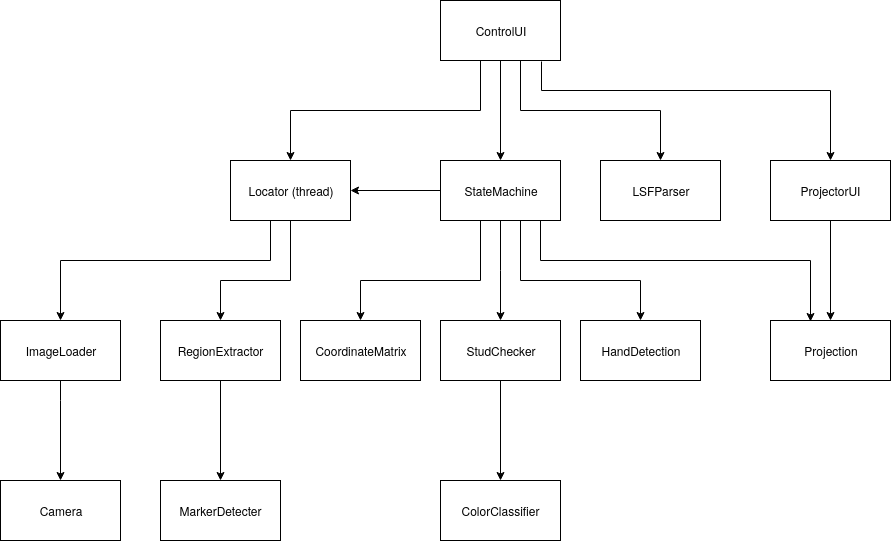

The diagram above was exported from draw.io. Its source (the exported page's mxGraphModel, read from the mxfile embedded in the PNG):
<mxGraphModel dx="1644" dy="805" grid="1" gridSize="10" guides="1" tooltips="1" connect="1" arrows="1" fold="1" page="1" pageScale="1" pageWidth="1100" pageHeight="850" background="#ffffff" math="0" shadow="0">
  <root>
    <mxCell id="0" />
    <mxCell id="1" parent="0" />
    <mxCell id="LCN6hLlaYe89FL7zq4eO-15" style="edgeStyle=orthogonalEdgeStyle;rounded=0;orthogonalLoop=1;jettySize=auto;html=1;exitX=0.5;exitY=1;exitDx=0;exitDy=0;entryX=0.5;entryY=0;entryDx=0;entryDy=0;" parent="1" source="LCN6hLlaYe89FL7zq4eO-3" target="LCN6hLlaYe89FL7zq4eO-10" edge="1">
      <mxGeometry relative="1" as="geometry" />
    </mxCell>
    <mxCell id="lKRKNcNFi3qvnG5uZuLq-2" style="edgeStyle=orthogonalEdgeStyle;rounded=0;orthogonalLoop=1;jettySize=auto;html=1;exitX=0.25;exitY=1;exitDx=0;exitDy=0;entryX=0.5;entryY=0;entryDx=0;entryDy=0;" edge="1" parent="1" source="LCN6hLlaYe89FL7zq4eO-3" target="LCN6hLlaYe89FL7zq4eO-34">
      <mxGeometry relative="1" as="geometry">
        <Array as="points">
          <mxPoint x="550" y="80" />
          <mxPoint x="550" y="130" />
          <mxPoint x="360" y="130" />
        </Array>
      </mxGeometry>
    </mxCell>
    <mxCell id="lKRKNcNFi3qvnG5uZuLq-5" style="edgeStyle=orthogonalEdgeStyle;rounded=0;orthogonalLoop=1;jettySize=auto;html=1;exitX=0.842;exitY=1.017;exitDx=0;exitDy=0;entryX=0.5;entryY=0;entryDx=0;entryDy=0;exitPerimeter=0;" edge="1" parent="1" source="LCN6hLlaYe89FL7zq4eO-3" target="LCN6hLlaYe89FL7zq4eO-4">
      <mxGeometry relative="1" as="geometry">
        <Array as="points">
          <mxPoint x="611" y="110" />
          <mxPoint x="900" y="110" />
        </Array>
      </mxGeometry>
    </mxCell>
    <mxCell id="LCN6hLlaYe89FL7zq4eO-3" value="&lt;div&gt;ControlUI&lt;/div&gt;" style="rounded=0;whiteSpace=wrap;html=1;" parent="1" vertex="1">
      <mxGeometry x="510" y="20" width="120" height="60" as="geometry" />
    </mxCell>
    <mxCell id="LCN6hLlaYe89FL7zq4eO-21" style="edgeStyle=orthogonalEdgeStyle;rounded=0;orthogonalLoop=1;jettySize=auto;html=1;exitX=0.5;exitY=1;exitDx=0;exitDy=0;" parent="1" source="LCN6hLlaYe89FL7zq4eO-4" target="LCN6hLlaYe89FL7zq4eO-18" edge="1">
      <mxGeometry relative="1" as="geometry" />
    </mxCell>
    <mxCell id="LCN6hLlaYe89FL7zq4eO-4" value="&lt;div&gt;ProjectorUI&lt;/div&gt;" style="rounded=0;whiteSpace=wrap;html=1;" parent="1" vertex="1">
      <mxGeometry x="840" y="180" width="120" height="60" as="geometry" />
    </mxCell>
    <mxCell id="LCN6hLlaYe89FL7zq4eO-38" style="edgeStyle=orthogonalEdgeStyle;rounded=0;orthogonalLoop=1;jettySize=auto;html=1;exitX=0.5;exitY=1;exitDx=0;exitDy=0;" parent="1" source="LCN6hLlaYe89FL7zq4eO-5" target="LCN6hLlaYe89FL7zq4eO-6" edge="1">
      <mxGeometry relative="1" as="geometry">
        <Array as="points">
          <mxPoint x="130" y="420" />
          <mxPoint x="130" y="420" />
        </Array>
      </mxGeometry>
    </mxCell>
    <mxCell id="LCN6hLlaYe89FL7zq4eO-5" value="ImageLoader" style="rounded=0;whiteSpace=wrap;html=1;" parent="1" vertex="1">
      <mxGeometry x="70" y="340" width="120" height="60" as="geometry" />
    </mxCell>
    <mxCell id="LCN6hLlaYe89FL7zq4eO-6" value="&lt;div&gt;Camera&lt;/div&gt;" style="rounded=0;whiteSpace=wrap;html=1;" parent="1" vertex="1">
      <mxGeometry x="70" y="500" width="120" height="60" as="geometry" />
    </mxCell>
    <mxCell id="LCN6hLlaYe89FL7zq4eO-17" style="edgeStyle=orthogonalEdgeStyle;rounded=0;orthogonalLoop=1;jettySize=auto;html=1;exitX=0.75;exitY=1;exitDx=0;exitDy=0;" parent="1" source="LCN6hLlaYe89FL7zq4eO-3" target="LCN6hLlaYe89FL7zq4eO-13" edge="1">
      <mxGeometry relative="1" as="geometry">
        <Array as="points">
          <mxPoint x="590" y="80" />
          <mxPoint x="590" y="130" />
          <mxPoint x="730" y="130" />
        </Array>
      </mxGeometry>
    </mxCell>
    <mxCell id="LCN6hLlaYe89FL7zq4eO-31" style="edgeStyle=orthogonalEdgeStyle;rounded=0;orthogonalLoop=1;jettySize=auto;html=1;exitX=0.5;exitY=1;exitDx=0;exitDy=0;" parent="1" source="LCN6hLlaYe89FL7zq4eO-10" target="LCN6hLlaYe89FL7zq4eO-25" edge="1">
      <mxGeometry relative="1" as="geometry">
        <Array as="points">
          <mxPoint x="570" y="290" />
          <mxPoint x="570" y="290" />
        </Array>
      </mxGeometry>
    </mxCell>
    <mxCell id="LCN6hLlaYe89FL7zq4eO-43" style="edgeStyle=orthogonalEdgeStyle;rounded=0;orthogonalLoop=1;jettySize=auto;html=1;exitX=0.75;exitY=1;exitDx=0;exitDy=0;entryX=0.5;entryY=0;entryDx=0;entryDy=0;" parent="1" source="LCN6hLlaYe89FL7zq4eO-10" target="LCN6hLlaYe89FL7zq4eO-42" edge="1">
      <mxGeometry relative="1" as="geometry">
        <Array as="points">
          <mxPoint x="590" y="240" />
          <mxPoint x="590" y="300" />
          <mxPoint x="710" y="300" />
        </Array>
      </mxGeometry>
    </mxCell>
    <mxCell id="lKRKNcNFi3qvnG5uZuLq-1" style="edgeStyle=orthogonalEdgeStyle;rounded=0;orthogonalLoop=1;jettySize=auto;html=1;entryX=1;entryY=0.5;entryDx=0;entryDy=0;" edge="1" parent="1" source="LCN6hLlaYe89FL7zq4eO-10" target="LCN6hLlaYe89FL7zq4eO-34">
      <mxGeometry relative="1" as="geometry" />
    </mxCell>
    <mxCell id="lKRKNcNFi3qvnG5uZuLq-6" style="edgeStyle=orthogonalEdgeStyle;rounded=0;orthogonalLoop=1;jettySize=auto;html=1;exitX=0.75;exitY=1;exitDx=0;exitDy=0;" edge="1" parent="1" source="LCN6hLlaYe89FL7zq4eO-10">
      <mxGeometry relative="1" as="geometry">
        <mxPoint x="880" y="341" as="targetPoint" />
        <Array as="points">
          <mxPoint x="610" y="240" />
          <mxPoint x="610" y="280" />
          <mxPoint x="880" y="280" />
          <mxPoint x="880" y="341" />
        </Array>
      </mxGeometry>
    </mxCell>
    <mxCell id="LCN6hLlaYe89FL7zq4eO-10" value="&lt;div&gt;StateMachine&lt;/div&gt;" style="rounded=0;whiteSpace=wrap;html=1;" parent="1" vertex="1">
      <mxGeometry x="510" y="180" width="120" height="60" as="geometry" />
    </mxCell>
    <mxCell id="LCN6hLlaYe89FL7zq4eO-13" value="&lt;div&gt;LSFParser&lt;/div&gt;" style="rounded=0;whiteSpace=wrap;html=1;" parent="1" vertex="1">
      <mxGeometry x="670" y="180" width="120" height="60" as="geometry" />
    </mxCell>
    <mxCell id="LCN6hLlaYe89FL7zq4eO-18" value="Projection" style="rounded=0;whiteSpace=wrap;html=1;" parent="1" vertex="1">
      <mxGeometry x="840" y="340" width="120" height="60" as="geometry" />
    </mxCell>
    <mxCell id="LCN6hLlaYe89FL7zq4eO-27" style="edgeStyle=orthogonalEdgeStyle;rounded=0;orthogonalLoop=1;jettySize=auto;html=1;exitX=0.5;exitY=1;exitDx=0;exitDy=0;entryX=0.5;entryY=0;entryDx=0;entryDy=0;" parent="1" source="LCN6hLlaYe89FL7zq4eO-22" target="LCN6hLlaYe89FL7zq4eO-26" edge="1">
      <mxGeometry relative="1" as="geometry" />
    </mxCell>
    <mxCell id="LCN6hLlaYe89FL7zq4eO-22" value="RegionExtractor" style="rounded=0;whiteSpace=wrap;html=1;" parent="1" vertex="1">
      <mxGeometry x="230" y="340" width="120" height="60" as="geometry" />
    </mxCell>
    <mxCell id="LCN6hLlaYe89FL7zq4eO-29" style="edgeStyle=orthogonalEdgeStyle;rounded=0;orthogonalLoop=1;jettySize=auto;html=1;" parent="1" source="LCN6hLlaYe89FL7zq4eO-25" target="LCN6hLlaYe89FL7zq4eO-28" edge="1">
      <mxGeometry relative="1" as="geometry" />
    </mxCell>
    <mxCell id="LCN6hLlaYe89FL7zq4eO-33" style="edgeStyle=orthogonalEdgeStyle;rounded=0;orthogonalLoop=1;jettySize=auto;html=1;exitX=0.25;exitY=1;exitDx=0;exitDy=0;" parent="1" source="LCN6hLlaYe89FL7zq4eO-10" target="LCN6hLlaYe89FL7zq4eO-32" edge="1">
      <mxGeometry relative="1" as="geometry">
        <Array as="points">
          <mxPoint x="550" y="240" />
          <mxPoint x="550" y="300" />
          <mxPoint x="430" y="300" />
        </Array>
      </mxGeometry>
    </mxCell>
    <mxCell id="LCN6hLlaYe89FL7zq4eO-25" value="StudChecker" style="rounded=0;whiteSpace=wrap;html=1;" parent="1" vertex="1">
      <mxGeometry x="510" y="340" width="120" height="60" as="geometry" />
    </mxCell>
    <mxCell id="LCN6hLlaYe89FL7zq4eO-26" value="MarkerDetecter" style="rounded=0;whiteSpace=wrap;html=1;" parent="1" vertex="1">
      <mxGeometry x="230" y="500" width="120" height="60" as="geometry" />
    </mxCell>
    <mxCell id="LCN6hLlaYe89FL7zq4eO-28" value="&lt;div&gt;ColorClassifier&lt;/div&gt;" style="rounded=0;whiteSpace=wrap;html=1;" parent="1" vertex="1">
      <mxGeometry x="510" y="500" width="120" height="60" as="geometry" />
    </mxCell>
    <mxCell id="LCN6hLlaYe89FL7zq4eO-32" value="&lt;div&gt;CoordinateMatrix&lt;/div&gt;" style="rounded=0;whiteSpace=wrap;html=1;" parent="1" vertex="1">
      <mxGeometry x="370" y="340" width="120" height="60" as="geometry" />
    </mxCell>
    <mxCell id="lKRKNcNFi3qvnG5uZuLq-3" style="edgeStyle=orthogonalEdgeStyle;rounded=0;orthogonalLoop=1;jettySize=auto;html=1;entryX=0.5;entryY=0;entryDx=0;entryDy=0;" edge="1" parent="1" source="LCN6hLlaYe89FL7zq4eO-34" target="LCN6hLlaYe89FL7zq4eO-22">
      <mxGeometry relative="1" as="geometry">
        <Array as="points">
          <mxPoint x="360" y="300" />
          <mxPoint x="290" y="300" />
        </Array>
      </mxGeometry>
    </mxCell>
    <mxCell id="lKRKNcNFi3qvnG5uZuLq-4" style="edgeStyle=orthogonalEdgeStyle;rounded=0;orthogonalLoop=1;jettySize=auto;html=1;exitX=0.25;exitY=1;exitDx=0;exitDy=0;entryX=0.5;entryY=0;entryDx=0;entryDy=0;" edge="1" parent="1" source="LCN6hLlaYe89FL7zq4eO-34" target="LCN6hLlaYe89FL7zq4eO-5">
      <mxGeometry relative="1" as="geometry">
        <Array as="points">
          <mxPoint x="340" y="240" />
          <mxPoint x="340" y="280" />
          <mxPoint x="130" y="280" />
        </Array>
      </mxGeometry>
    </mxCell>
    <mxCell id="LCN6hLlaYe89FL7zq4eO-34" value="Locator (thread)" style="rounded=0;whiteSpace=wrap;html=1;" parent="1" vertex="1">
      <mxGeometry x="300" y="180" width="120" height="60" as="geometry" />
    </mxCell>
    <mxCell id="LCN6hLlaYe89FL7zq4eO-42" value="&lt;div&gt;HandDetection&lt;/div&gt;" style="rounded=0;whiteSpace=wrap;html=1;" parent="1" vertex="1">
      <mxGeometry x="650" y="340" width="120" height="60" as="geometry" />
    </mxCell>
  </root>
</mxGraphModel>